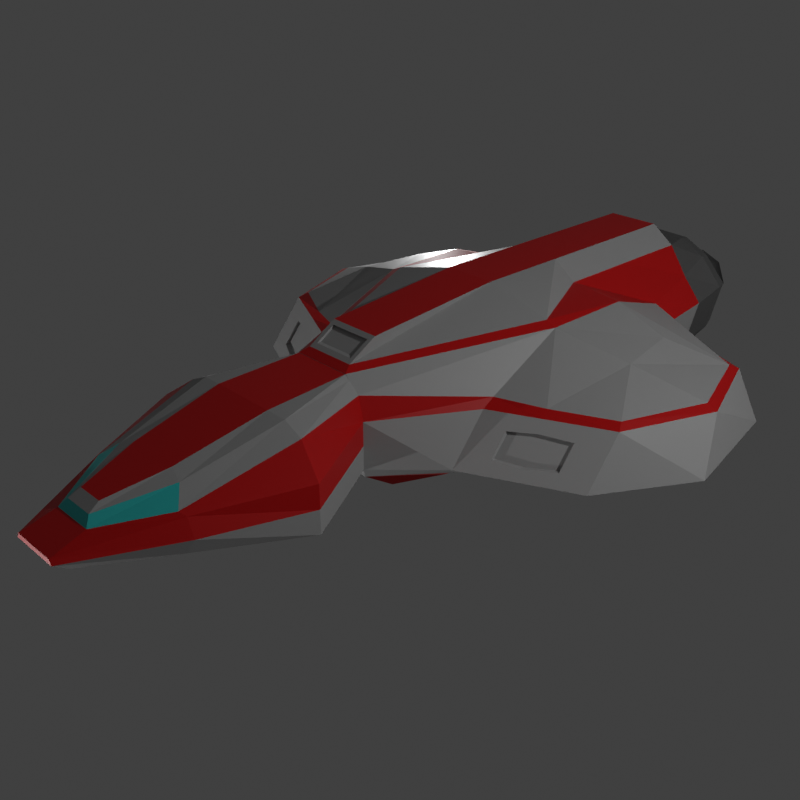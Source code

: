 # Source: scout_ship.blend  (saved by Blender 2.93.21; exported with 4.5.12 LTS)
import bpy
from mathutils import Matrix  # noqa: F401  (used for matrix-valued properties, if any)

bpy.ops.wm.read_factory_settings(use_empty=True)
scene = bpy.context.scene
scene.name = 'Scene'

# ---- collections
col_collection = bpy.data.collections.new('Collection'); scene.collection.children.link(col_collection)

# ---- images (referenced by path relative to the original .blend; pixels are not part of the script)
import os
ASSET_DIR = os.environ.get("B2B_ASSET_DIR", "")  # directory of the original .blend (textures are referenced by path, not embedded)
HERE = os.path.dirname(os.path.abspath(__file__))  # packed textures are extracted next to this script under _unpacked/

def load_image(name, relpath, width, height, colorspace="sRGB"):
    """Load a texture the original file referenced (path relative to the .blend, or extracted next to this script)."""
    p = next((c for c in (os.path.join(HERE, relpath), os.path.join(ASSET_DIR, relpath)) if relpath and os.path.exists(c)), "")
    if p:
        img = bpy.data.images.load(p, check_existing=True)
        img.name = name
    else:  # same state as the original file: an image datablock whose file is absent (Cycles renders it pink)
        img = bpy.data.images.new(name, width, height)
        img.source = "FILE"
        img.filepath = "//" + (relpath or name)
    img.colorspace_settings.name = colorspace
    return img
img_skin = load_image('skin', 'scout_ship.png', 1024, 1024, 'sRGB')
img_skin_001 = load_image('skin.001', 'osprey.png', 1024, 1024, 'sRGB')

# ---- materials (node trees are filled in below, after node groups)
mat_material_001 = bpy.data.materials.new('Material.001')
mat_material_002 = bpy.data.materials.new('Material.002')
mat_material_003 = bpy.data.materials.new('Material.003')
mat_material_004 = bpy.data.materials.new('Material.004')
mat_material_005 = bpy.data.materials.new('Material.005')
mat_material_006 = bpy.data.materials.new('Material.006')
mat_material_012 = bpy.data.materials.new('Material.012')
mat_material_011 = bpy.data.materials.new('Material.011')
mat_material_010 = bpy.data.materials.new('Material.010')
mat_material_008 = bpy.data.materials.new('Material.008')
mat_material_007 = bpy.data.materials.new('Material.007')
mat_material_009 = bpy.data.materials.new('Material.009')

# ---- material node trees
mat_material_001.use_nodes = True; mat_material_001.node_tree.nodes.clear()
_N = mat_material_001.node_tree.nodes; _L = mat_material_001.node_tree.links
n0 = _N.new('ShaderNodeBsdfPrincipled'); n0.name = 'Principled BSDF'; n0.location = (10, 300)
n0.distribution = 'GGX'
n0.subsurface_method = 'BURLEY'
n0.inputs[0].default_value = (0.4, 0.4, 0.4, 1.0)
n0.inputs[3].default_value = 1.45
n0.inputs[27].default_value = (0.0, 0.0, 0.0, 1.0)
n0.inputs[28].default_value = 1.0
n1 = _N.new('ShaderNodeOutputMaterial'); n1.name = 'Material Output'; n1.location = (300, 300)
n2 = _N.new('ShaderNodeUVMap'); n2.name = 'UV Map'; n2.location = (312, 86)
n3 = _N.new('ShaderNodeTexImage'); n3.name = 'Image Texture'; n3.location = (532, 255)
n3.image = img_skin
_L.new(n0.outputs[0], n1.inputs[0])
_L.new(n2.outputs[0], n3.inputs[0])
n1.is_active_output = True
mat_material_002.use_nodes = True; mat_material_002.node_tree.nodes.clear()
_N = mat_material_002.node_tree.nodes; _L = mat_material_002.node_tree.links
n0 = _N.new('ShaderNodeBsdfPrincipled'); n0.name = 'Principled BSDF'; n0.location = (10, 300)
n0.distribution = 'GGX'
n0.subsurface_method = 'BURLEY'
n0.inputs[0].default_value = (0.2, 0.2, 0.2, 1.0)
n0.inputs[3].default_value = 1.45
n0.inputs[27].default_value = (0.0, 0.0, 0.0, 1.0)
n0.inputs[28].default_value = 1.0
n1 = _N.new('ShaderNodeOutputMaterial'); n1.name = 'Material Output'; n1.location = (300, 300)
n2 = _N.new('ShaderNodeUVMap'); n2.name = 'UV Map'; n2.location = (312, 86)
n3 = _N.new('ShaderNodeTexImage'); n3.name = 'Image Texture'; n3.location = (532, 255)
n3.image = img_skin
_L.new(n0.outputs[0], n1.inputs[0])
_L.new(n2.outputs[0], n3.inputs[0])
n1.is_active_output = True
mat_material_003.use_nodes = True; mat_material_003.node_tree.nodes.clear()
_N = mat_material_003.node_tree.nodes; _L = mat_material_003.node_tree.links
n0 = _N.new('ShaderNodeBsdfPrincipled'); n0.name = 'Principled BSDF'; n0.location = (10, 300)
n0.distribution = 'GGX'
n0.subsurface_method = 'BURLEY'
n0.inputs[0].default_value = (0.03365, 0.5984, 0.5814, 1.0)
n0.inputs[3].default_value = 1.45
n0.inputs[27].default_value = (0.0, 0.0, 0.0, 1.0)
n0.inputs[28].default_value = 1.0
n1 = _N.new('ShaderNodeOutputMaterial'); n1.name = 'Material Output'; n1.location = (300, 300)
n2 = _N.new('ShaderNodeUVMap'); n2.name = 'UV Map'; n2.location = (312, 86)
n3 = _N.new('ShaderNodeTexImage'); n3.name = 'Image Texture'; n3.location = (532, 255)
n3.image = img_skin
_L.new(n0.outputs[0], n1.inputs[0])
_L.new(n2.outputs[0], n3.inputs[0])
n1.is_active_output = True
mat_material_004.use_nodes = True; mat_material_004.node_tree.nodes.clear()
_N = mat_material_004.node_tree.nodes; _L = mat_material_004.node_tree.links
n0 = _N.new('ShaderNodeBsdfPrincipled'); n0.name = 'Principled BSDF'; n0.location = (10, 300)
n0.distribution = 'GGX'
n0.subsurface_method = 'BURLEY'
n0.inputs[0].default_value = (0.6, 0.0, 0.0, 1.0)
n0.inputs[3].default_value = 1.45
n0.inputs[27].default_value = (0.0, 0.0, 0.0, 1.0)
n0.inputs[28].default_value = 1.0
n1 = _N.new('ShaderNodeOutputMaterial'); n1.name = 'Material Output'; n1.location = (300, 300)
n2 = _N.new('ShaderNodeUVMap'); n2.name = 'UV Map'; n2.location = (312, 86)
n3 = _N.new('ShaderNodeTexImage'); n3.name = 'Image Texture'; n3.location = (532, 255)
n3.image = img_skin
_L.new(n0.outputs[0], n1.inputs[0])
_L.new(n2.outputs[0], n3.inputs[0])
n1.is_active_output = True
mat_material_005.use_nodes = True; mat_material_005.node_tree.nodes.clear()
_N = mat_material_005.node_tree.nodes; _L = mat_material_005.node_tree.links
n0 = _N.new('ShaderNodeBsdfPrincipled'); n0.name = 'Principled BSDF'; n0.location = (10, 300)
n0.distribution = 'GGX'
n0.subsurface_method = 'BURLEY'
n0.inputs[0].default_value = (0.1, 0.1, 0.1, 1.0)
n0.inputs[3].default_value = 1.45
n0.inputs[27].default_value = (0.0, 0.0, 0.0, 1.0)
n0.inputs[28].default_value = 1.0
n1 = _N.new('ShaderNodeOutputMaterial'); n1.name = 'Material Output'; n1.location = (300, 300)
n2 = _N.new('ShaderNodeUVMap'); n2.name = 'UV Map'; n2.location = (312, 86)
n3 = _N.new('ShaderNodeTexImage'); n3.name = 'Image Texture'; n3.location = (532, 255)
n3.image = img_skin
_L.new(n0.outputs[0], n1.inputs[0])
_L.new(n2.outputs[0], n3.inputs[0])
n1.is_active_output = True
mat_material_006.use_nodes = True; mat_material_006.node_tree.nodes.clear()
_N = mat_material_006.node_tree.nodes; _L = mat_material_006.node_tree.links
n0 = _N.new('ShaderNodeBsdfPrincipled'); n0.name = 'Principled BSDF'; n0.location = (10, 300)
n0.distribution = 'GGX'
n0.subsurface_method = 'BURLEY'
n0.inputs[0].default_value = (0.03365, 0.08289, 0.5984, 1.0)
n0.inputs[3].default_value = 1.45
n0.inputs[27].default_value = (0.0331, 0.08228, 0.5972, 1.0)
n0.inputs[28].default_value = 1.0
n1 = _N.new('ShaderNodeOutputMaterial'); n1.name = 'Material Output'; n1.location = (300, 300)
n2 = _N.new('ShaderNodeUVMap'); n2.name = 'UV Map'; n2.location = (312, 86)
n3 = _N.new('ShaderNodeTexImage'); n3.name = 'Image Texture'; n3.location = (532, 255)
n3.image = img_skin
_L.new(n0.outputs[0], n1.inputs[0])
_L.new(n2.outputs[0], n3.inputs[0])
n1.is_active_output = True
mat_material_012.use_nodes = True; mat_material_012.node_tree.nodes.clear()
_N = mat_material_012.node_tree.nodes; _L = mat_material_012.node_tree.links
n0 = _N.new('ShaderNodeBsdfPrincipled'); n0.name = 'Principled BSDF'; n0.location = (10, 300)
n0.distribution = 'GGX'
n0.subsurface_method = 'BURLEY'
n0.inputs[0].default_value = (0.4, 0.4, 0.4, 1.0)
n0.inputs[3].default_value = 1.45
n0.inputs[27].default_value = (0.0, 0.0, 0.0, 1.0)
n0.inputs[28].default_value = 1.0
n1 = _N.new('ShaderNodeOutputMaterial'); n1.name = 'Material Output'; n1.location = (300, 300)
n2 = _N.new('ShaderNodeUVMap'); n2.name = 'UV Map'; n2.location = (312, 86)
n3 = _N.new('ShaderNodeTexImage'); n3.name = 'Image Texture'; n3.location = (532, 255)
n3.image = img_skin_001
_L.new(n0.outputs[0], n1.inputs[0])
_L.new(n2.outputs[0], n3.inputs[0])
n1.is_active_output = True
mat_material_011.use_nodes = True; mat_material_011.node_tree.nodes.clear()
_N = mat_material_011.node_tree.nodes; _L = mat_material_011.node_tree.links
n0 = _N.new('ShaderNodeBsdfPrincipled'); n0.name = 'Principled BSDF'; n0.location = (10, 300)
n0.distribution = 'GGX'
n0.subsurface_method = 'BURLEY'
n0.inputs[0].default_value = (0.2, 0.2, 0.2, 1.0)
n0.inputs[3].default_value = 1.45
n0.inputs[27].default_value = (0.0, 0.0, 0.0, 1.0)
n0.inputs[28].default_value = 1.0
n1 = _N.new('ShaderNodeOutputMaterial'); n1.name = 'Material Output'; n1.location = (300, 300)
n2 = _N.new('ShaderNodeUVMap'); n2.name = 'UV Map'; n2.location = (312, 86)
n3 = _N.new('ShaderNodeTexImage'); n3.name = 'Image Texture'; n3.location = (532, 255)
n3.image = img_skin_001
_L.new(n0.outputs[0], n1.inputs[0])
_L.new(n2.outputs[0], n3.inputs[0])
n1.is_active_output = True
mat_material_010.use_nodes = True; mat_material_010.node_tree.nodes.clear()
_N = mat_material_010.node_tree.nodes; _L = mat_material_010.node_tree.links
n0 = _N.new('ShaderNodeBsdfPrincipled'); n0.name = 'Principled BSDF'; n0.location = (10, 300)
n0.distribution = 'GGX'
n0.subsurface_method = 'BURLEY'
n0.inputs[0].default_value = (0.03365, 0.5984, 0.5814, 1.0)
n0.inputs[3].default_value = 1.45
n0.inputs[27].default_value = (0.0, 0.0, 0.0, 1.0)
n0.inputs[28].default_value = 1.0
n1 = _N.new('ShaderNodeOutputMaterial'); n1.name = 'Material Output'; n1.location = (300, 300)
n2 = _N.new('ShaderNodeUVMap'); n2.name = 'UV Map'; n2.location = (312, 86)
n3 = _N.new('ShaderNodeTexImage'); n3.name = 'Image Texture'; n3.location = (532, 255)
n3.image = img_skin_001
_L.new(n0.outputs[0], n1.inputs[0])
_L.new(n2.outputs[0], n3.inputs[0])
n1.is_active_output = True
mat_material_008.use_nodes = True; mat_material_008.node_tree.nodes.clear()
_N = mat_material_008.node_tree.nodes; _L = mat_material_008.node_tree.links
n0 = _N.new('ShaderNodeBsdfPrincipled'); n0.name = 'Principled BSDF'; n0.location = (10, 300)
n0.distribution = 'GGX'
n0.subsurface_method = 'BURLEY'
n0.inputs[0].default_value = (0.6, 0.0, 0.0, 1.0)
n0.inputs[3].default_value = 1.45
n0.inputs[27].default_value = (0.0, 0.0, 0.0, 1.0)
n0.inputs[28].default_value = 1.0
n1 = _N.new('ShaderNodeOutputMaterial'); n1.name = 'Material Output'; n1.location = (300, 300)
n2 = _N.new('ShaderNodeUVMap'); n2.name = 'UV Map'; n2.location = (312, 86)
n3 = _N.new('ShaderNodeTexImage'); n3.name = 'Image Texture'; n3.location = (532, 255)
n3.image = img_skin_001
_L.new(n0.outputs[0], n1.inputs[0])
_L.new(n2.outputs[0], n3.inputs[0])
n1.is_active_output = True
mat_material_007.use_nodes = True; mat_material_007.node_tree.nodes.clear()
_N = mat_material_007.node_tree.nodes; _L = mat_material_007.node_tree.links
n0 = _N.new('ShaderNodeBsdfPrincipled'); n0.name = 'Principled BSDF'; n0.location = (10, 300)
n0.distribution = 'GGX'
n0.subsurface_method = 'BURLEY'
n0.inputs[0].default_value = (0.1, 0.1, 0.1, 1.0)
n0.inputs[3].default_value = 1.45
n0.inputs[27].default_value = (0.0, 0.0, 0.0, 1.0)
n0.inputs[28].default_value = 1.0
n1 = _N.new('ShaderNodeOutputMaterial'); n1.name = 'Material Output'; n1.location = (300, 300)
n2 = _N.new('ShaderNodeUVMap'); n2.name = 'UV Map'; n2.location = (312, 86)
n3 = _N.new('ShaderNodeTexImage'); n3.name = 'Image Texture'; n3.location = (532, 255)
n3.image = img_skin
_L.new(n0.outputs[0], n1.inputs[0])
_L.new(n2.outputs[0], n3.inputs[0])
n1.is_active_output = True
mat_material_009.use_nodes = True; mat_material_009.node_tree.nodes.clear()
_N = mat_material_009.node_tree.nodes; _L = mat_material_009.node_tree.links
n0 = _N.new('ShaderNodeBsdfPrincipled'); n0.name = 'Principled BSDF'; n0.location = (10, 300)
n0.distribution = 'GGX'
n0.subsurface_method = 'BURLEY'
n0.inputs[0].default_value = (1.0, 0.226, 0.0, 1.0)
n0.inputs[3].default_value = 1.45
n0.inputs[27].default_value = (1.0, 0.227, 0.0, 1.0)
n0.inputs[28].default_value = 1.0
n1 = _N.new('ShaderNodeOutputMaterial'); n1.name = 'Material Output'; n1.location = (300, 300)
n2 = _N.new('ShaderNodeTexImage'); n2.name = 'Image Texture'; n2.location = (529, 120)
n2.image = img_skin
n3 = _N.new('ShaderNodeUVMap'); n3.name = 'UV Map'; n3.location = (317, -43)
n3.from_instancer = True
_L.new(n0.outputs[0], n1.inputs[0])
_L.new(n3.outputs[0], n2.inputs[0])
n1.is_active_output = True

# ---- world
world_world = bpy.data.worlds.new('World'); scene.world = world_world
world_world.use_nodes = True; world_world.node_tree.nodes.clear()
_N = world_world.node_tree.nodes; _L = world_world.node_tree.links
n0 = _N.new('ShaderNodeOutputWorld'); n0.name = 'World Output'; n0.location = (300, 300)
n1 = _N.new('ShaderNodeBackground'); n1.name = 'Background'; n1.location = (10, 300)
n1.inputs[0].default_value = (0.05088, 0.05088, 0.05088, 1.0)
_L.new(n1.outputs[0], n0.inputs[0])
n0.is_active_output = True
world_world.color = (0.05088, 0.05088, 0.05088)
world_world.use_sun_shadow = False
world_world.sun_shadow_jitter_overblur = 0.0

# ---- cameras
cam_camera = bpy.data.cameras.new('Camera')
cam_camera.clip_end = 100.0
cam_camera.ortho_scale = 7.314

# ---- lights
light_light = bpy.data.lights.new('Light', 'POINT')
light_light.transmission_factor = 0.0
light_light.energy = 1000.0
light_light.shadow_soft_size = 0.1
light_light.shadow_maximum_resolution = 0.006
light_light.use_absolute_resolution = True
light_light_001 = bpy.data.lights.new('Light.001', 'POINT')
light_light_001.transmission_factor = 0.0
light_light_001.energy = 1000.0
light_light_001.shadow_soft_size = 0.1
light_light_001.shadow_maximum_resolution = 0.006
light_light_001.use_absolute_resolution = True
light_light_002 = bpy.data.lights.new('Light.002', 'POINT')
light_light_002.transmission_factor = 0.0
light_light_002.energy = 1000.0
light_light_002.shadow_soft_size = 0.1
light_light_002.shadow_maximum_resolution = 0.006
light_light_002.use_absolute_resolution = True

# ---- meshes
me_cylinder = bpy.data.meshes.new('Cylinder')
me_cylinder.from_pydata([(0.0, -0.9941, -0.25), (0.0, -3.987, -0.003105), (0.0, -3.818, -0.18), (0.0, -3.565, 0.19), (0.446, -0.5126, -0.6634), (0.6607, -5.96e-08, -0.6634), (0.0, -3.633, 0.1058), (0.0, -3.719, -0.205), (0.0, -0.9937, 0.5), (0.0, -1.094, -0.3), (0.4513, -0.9941, 0.4369), (0.5169, -0.9941, 0.5003), (0.575, -0.9959, 0.25), (0.575, -0.9959, -0.25), (0.5175, -1.094, -0.3), (0.5175, -0.9937, 0.5), (1.035, -1.99, -0.3), (0.8056, -1.89, 0.5), (0.2166, -3.719, -0.205), (0.2318, -3.633, 0.1058), (0.391, -0.9937, 0.6093), (0.575, -0.9941, 0.25), (0.575, -0.9941, -0.25), (1.15, -1.99, 0.25), (1.15, -1.99, -0.25), (0.2576, -3.987, -0.003105), (0.2407, -3.818, -0.18), (2.243, 2.445, -0.3), (2.243, 2.445, 0.3), (2.53, 1.376, -0.3186), (2.565, 1.549, 0.3), (2.219, 0.5839, -0.3848), (2.243, 0.6527, 0.3), (1.207, 0.06466, -0.425), (1.148, 0.1372, 0.3325), (2.3, 2.545, 0.25), (2.573, 2.545, -0.25), (2.68, 1.549, 0.25), (2.875, 1.144, -0.25), (2.3, 0.5531, 0.25), (2.3, 0.148, -0.25), (1.15, 7.076e-05, 0.25), (1.15, -0.405, -0.25), (5.96e-08, -7.451e-08, -0.6634), (-2.98e-08, -0.7978, -0.4953), (-2.98e-08, -0.5126, -0.6634), (0.0, -0.9941, 0.6533), (0.0, -0.8972, 0.703), (-1.192e-07, -0.9959, -0.25), (0.0, -1.902, 0.611), (0.0, -2.847, 0.3947), (0.0, -0.9937, 0.6), (0.0, -3.452, 0.2562), (0.0, -3.565, 0.19), (0.0, -3.986, -0.055), (0.0, -0.9941, 0.0), (0.0, -2.938, -0.2525), (0.0, -0.9937, 0.6502), (0.0, -0.9941, 0.25), (0.8433, 4.032, 0.7124), (1.746, 1.974, 0.5837), (1.881, 1.248, 0.566), (1.672, 0.2513, 0.25), (1.672, -0.1538, -0.25), (1.646, 0.3227, 0.3236), (1.678, 0.3158, -0.425), (0.5599, 2.903, 0.8373), (1.034, 2.876, 0.4953), (0.8476, 4.032, -0.3018), (1.001, 4.032, -0.1128), (1.115, 4.032, 0.4145), (0.5406, 4.032, -0.3306), (0.0, 4.032, -0.3275), (0.6603, 3.898, -0.2371), (0.6876, 3.898, 0.3356), (0.8063, 3.898, -0.08602), (0.6568, 3.898, 0.5737), (0.0, 4.032, 0.8767), (0.5367, 4.032, 0.8635), (0.5599, 3.8, 0.8373), (0.0, 3.8, 0.8373), (0.5897, -2.938, -0.2525), (0.6312, -3.024, 0.1925), (0.6552, -2.988, -0.215), (0.7013, -2.988, 0.16), (0.575, -0.9941, 0.0), (1.15, -1.99, 0.0), (0.2851, -3.986, -0.055), (0.7763, -2.988, -0.0275), (0.147, -3.452, 0.2562), (0.3637, -1.902, 0.611), (0.3369, -0.9937, 0.6502), (0.5888, -1.89, 0.6), (0.1694, -3.565, 0.19), (0.4613, -2.886, 0.336), (0.1694, -3.565, 0.19), (0.4613, -2.886, 0.336), (0.2962, -2.847, 0.3947), (0.2861, -0.8972, 0.703), (1.035, 0.9984, 0.8373), (1.15, 0.9984, 0.7873), (0.3389, -0.9923, 0.6533), (0.7341, -5.96e-08, -0.6134), (0.3671, -0.7978, -0.4953), (0.5599, 2.007, 0.8373), (1.15, 2.007, 0.7873), (1.069, 2.885, -0.3), (1.126, 2.984, 0.25), (1.126, 2.984, -0.25), (0.8126, 3.642, -0.2675), (1.114, 3.627, 0.3236), (0.9965, 3.627, -0.1764), (0.8606, 3.67, 0.5745), (0.0, 2.584, -0.4073), (0.5599, 1.778, -0.6851), (0.0, 1.778, -0.6851), (0.5599, 0.285, -0.7163), (0.0, 0.285, -0.7163), (0.6466, 2.369, -0.4806), (0.7804, 0.2219, -0.5746), (0.5599, 3.54, -0.3286), (0.0, 3.54, -0.3286), (0.0, 0.9984, 1.03), (0.0, -0.5849, 0.8956), (0.2943, 0.9984, 1.03), (0.0, 3.8, 1.03), (0.0, 2.903, 1.03), (0.2943, 2.007, 1.03), (0.2943, 2.903, 1.03), (0.2943, 3.8, 1.03), (0.0, 2.007, 1.03), (0.2943, -0.5849, 0.8956), (0.7766, 4.217, 0.6784), (0.7807, 4.217, -0.2804), (0.9323, 4.217, -0.1017), (1.046, 4.217, 0.3968), (0.4905, 4.217, -0.3076), (0.0, 4.217, -0.3047), (2.0, 0.1063, -0.1248), (1.418, -0.173, -0.1248), (1.418, 0.02008, 0.1113), (2.0, 0.2993, 0.1113), (0.0, 4.217, 0.8337), (0.4868, 4.217, 0.8213), (0.4148, 3.898, -0.2601), (0.0, 3.898, -0.2577), (0.0, 3.898, -0.05476), (0.3455, 3.898, -0.05476), (0.3455, 3.898, 0.4084), (0.0, 3.898, 0.4084), (0.0, 3.898, 0.7051), (0.4117, 3.898, 0.6945), (1.686, 0.1651, 0.1321), (1.686, -0.06171, -0.1456), (2.0, 0.1542, -0.1248), (1.418, -0.125, -0.1248), (1.418, 0.06804, 0.1113), (2.0, 0.3473, 0.1113), (1.686, 0.2131, 0.1321), (1.686, -0.01375, -0.1456), (0.0, -0.8451, 0.7351), (0.2398, -0.8451, 0.7351), (0.0, -0.6369, 0.8635), (0.2439, -0.6369, 0.8635), (0.0, -0.7979, 0.7351), (0.2398, -0.7979, 0.7351), (0.0, -0.5898, 0.8635), (0.2439, -0.5898, 0.8635), (0.5021, -0.9959, 0.2183), (0.5021, -0.9959, -0.2183), (0.2959, -0.9923, 0.5704), (0.0, -0.9959, -0.2183), (0.0, -0.9941, 0.5704), (0.6672, 4.289, 0.4114), (0.7392, 4.289, 0.2376), (0.6672, 4.289, 0.06381), (0.4934, 4.289, -0.00818), (0.4934, 3.502, -0.2114), (0.4934, 4.606, -0.1007), (0.8109, 3.502, -0.07986), (0.7327, 4.606, -0.001636), (0.9424, 3.502, 0.2376), (0.8318, 4.606, 0.2376), (0.8109, 3.502, 0.5551), (0.7327, 4.606, 0.4769), (0.4934, 3.502, 0.6866), (0.4934, 4.606, 0.576), (0.1759, 3.502, 0.5551), (0.2541, 4.606, 0.4769), (0.04442, 3.502, 0.2376), (0.155, 4.606, 0.2376), (0.1759, 3.502, -0.07986), (0.2541, 4.606, -0.001636), (0.1759, 4.141, -0.07986), (0.04442, 4.141, 0.2376), (0.1759, 4.141, 0.5551), (0.4934, 4.141, 0.6866), (0.8109, 4.141, 0.5551), (0.9424, 4.141, 0.2376), (0.8109, 4.141, -0.07986), (0.4934, 4.141, -0.2114), (0.3196, 4.289, 0.06381), (0.2476, 4.289, 0.2376), (0.3196, 4.289, 0.4114), (0.4934, 4.289, 0.4834)], [], [(97, 90, 49, 50), (11, 34, 100, 101), (42, 13, 103, 102), (20, 51, 57, 91), (42, 41, 12, 13), (89, 97, 50, 52), (58, 8, 15, 21), (21, 15, 17, 23), (84, 82, 19, 25), (82, 17, 92, 94), (56, 81, 18, 7), (81, 83, 26, 18), (88, 84, 25, 87), (14, 22, 24, 16), (85, 21, 23, 86), (9, 0, 22, 14), (55, 58, 21, 85), (35, 28, 30, 37), (37, 30, 32, 39), (62, 64, 34, 41), (12, 41, 34, 11), (65, 63, 42, 33), (62, 41, 140, 152), (29, 38, 40, 31), (38, 37, 39, 40), (27, 36, 38, 29), (36, 35, 37, 38), (11, 101, 170, 10), (101, 98, 47, 46), (64, 61, 100, 34), (4, 103, 44, 45), (13, 48, 44, 103), (5, 4, 45, 43), (104, 66, 128, 127), (87, 25, 1, 54), (12, 11, 10, 168), (18, 26, 2, 7), (25, 19, 6, 1), (31, 40, 63, 65), (28, 60, 61, 30), (71, 72, 137, 136), (109, 111, 108, 106), (39, 32, 64, 62), (77, 78, 143, 142), (42, 63, 153, 139), (110, 112, 67, 107), (67, 66, 104, 105), (70, 69, 134, 135), (69, 68, 133, 134), (99, 104, 127, 124), (107, 67, 28, 35), (80, 79, 78, 77), (98, 131, 163, 161), (59, 70, 135, 132), (32, 30, 61, 64), (78, 59, 132, 143), (107, 108, 111, 110), (110, 111, 69, 70), (19, 82, 94, 93), (86, 23, 84, 88), (16, 24, 83, 81), (9, 14, 16, 81, 56), (23, 17, 82, 84), (24, 86, 88, 83), (0, 55, 85, 22), (22, 85, 86, 24), (83, 88, 87, 26), (17, 15, 20, 92), (6, 19, 93, 53), (53, 93, 95, 3), (93, 94, 96, 95), (94, 92, 96), (57, 49, 90, 91), (92, 20, 91, 90), (95, 96, 97, 89), (3, 95, 89, 52), (96, 92, 90, 97), (26, 87, 54, 2), (15, 8, 51, 20), (100, 99, 98, 101), (5, 102, 103, 4), (99, 100, 105, 104), (79, 80, 125, 129), (60, 105, 100, 61), (35, 36, 108, 107), (36, 27, 106, 108), (70, 59, 112, 110), (68, 69, 111, 109), (79, 112, 59, 78), (66, 67, 112, 79), (105, 60, 28, 67), (121, 120, 118, 113), (113, 118, 114, 115), (115, 114, 116, 117), (43, 117, 116, 5), (33, 106, 27, 65), (27, 29, 31, 65), (118, 106, 33, 119), (114, 118, 119, 116), (102, 5, 116, 119), (33, 42, 102, 119), (72, 71, 120, 121), (71, 68, 109, 120), (106, 118, 120, 109), (131, 124, 122, 123), (126, 128, 129, 125), (130, 127, 128, 126), (122, 124, 127, 130), (98, 99, 124, 131), (66, 79, 129, 128), (135, 134, 75, 74), (142, 143, 151, 150), (132, 135, 74, 76), (136, 137, 145, 144), (134, 133, 73, 75), (143, 132, 76, 151), (68, 71, 136, 133), (74, 148, 151, 76), (75, 147, 148, 74), (146, 147, 144, 145), (73, 144, 147, 75), (150, 151, 148, 149), (149, 148, 147, 146), (133, 136, 144, 73), (139, 153, 159, 155), (141, 152, 158, 157), (41, 42, 139, 140), (39, 62, 152, 141), (40, 39, 141, 138), (63, 40, 138, 153), (159, 158, 156, 155), (154, 157, 158, 159), (153, 138, 154, 159), (140, 139, 155, 156), (138, 141, 157, 154), (152, 140, 156, 158), (160, 161, 165, 164), (47, 98, 161, 160), (131, 123, 162, 163), (164, 165, 167, 166), (163, 162, 166, 167), (161, 163, 167, 165), (101, 46, 172, 170), (48, 13, 169, 171), (13, 12, 168, 169), (187, 195, 194, 189), (189, 194, 193, 191), (191, 193, 200, 177), (192, 190, 202, 201), (184, 182, 174, 173), (180, 178, 176, 175), (190, 188, 203, 202), (182, 180, 175, 174), (188, 186, 204, 203), (178, 192, 201, 176), (175, 176, 201, 202, 203, 204, 173, 174), (185, 196, 195, 187), (200, 178, 180, 199), (199, 180, 182, 198), (183, 197, 196, 185), (198, 182, 184, 197), (181, 198, 197, 183), (197, 184, 186, 196), (179, 199, 198, 181), (196, 186, 188, 195), (177, 200, 199, 179), (195, 188, 190, 194), (186, 184, 173, 204), (194, 190, 192, 193), (193, 192, 178, 200)])
me_cylinder.polygons.foreach_set('use_smooth', [0, 0, 0, 0, 0, 0, 0, 0, 0, 0, 0, 0, 0, 0, 0, 0, 0, 0, 0, 0, 0, 0, 0, 0, 0, 0, 0, 0, 0, 0, 0, 0, 0, 0, 0, 0, 0, 0, 0, 0, 0, 0, 0, 0, 0, 0, 0, 0, 0, 0, 0, 0, 0, 0, 0, 0, 0, 0, 0, 0, 0, 0, 0, 0, 0, 0, 0, 0, 0, 0, 0, 0, 0, 0, 0, 0, 0, 0, 0, 0, 0, 0, 0, 0, 0, 0, 0, 0, 0, 0, 0, 0, 0, 0, 0, 0, 0, 0, 0, 0, 0, 0, 0, 0, 0, 0, 0, 0, 0, 0, 0, 0, 0, 0, 0, 0, 0, 0, 0, 0, 0, 0, 0, 0, 0, 0, 0, 0, 0, 0, 0, 0, 0, 0, 0, 0, 0, 0, 0, 0, 0, 0, 0, 0, 0, 0, 0, 0, 0, 0, 0, 0, 0, 0, 0, 0, 0, 1, 1, 0, 1, 0, 1, 0, 1, 0, 1, 0, 1, 1])
me_cylinder.polygons.foreach_set('material_index', [3, 0, 0, 0, 0, 3, 0, 3, 3, 0, 0, 0, 3, 0, 3, 0, 0, 3, 3, 3, 3, 0, 0, 0, 0, 0, 0, 0, 3, 0, 3, 0, 3, 0, 3, 3, 0, 3, 0, 0, 4, 0, 3, 4, 0, 3, 3, 4, 4, 0, 3, 4, 0, 4, 0, 4, 0, 4, 2, 3, 0, 0, 3, 0, 0, 0, 0, 0, 2, 0, 0, 0, 3, 0, 0, 0, 0, 0, 0, 3, 3, 3, 0, 0, 0, 0, 4, 4, 4, 3, 0, 0, 3, 3, 3, 0, 0, 0, 3, 3, 0, 4, 4, 0, 3, 3, 3, 3, 0, 0, 4, 4, 4, 4, 4, 4, 4, 5, 5, 5, 5, 5, 5, 4, 0, 0, 0, 0, 0, 0, 0, 0, 0, 0, 0, 0, 0, 0, 0, 0, 0, 0, 0, 0, 0, 1, 1, 1, 10, 10, 10, 10, 10, 10, 10, 12, 1, 10, 10, 1, 10, 1, 10, 1, 10, 1, 10, 10, 10, 10])
_uv = me_cylinder.uv_layers.new(name='UVMap')
_uv.uv.foreach_set('vector', [0.2335, 0.6289, 0.2395, 0.7421, 0.197, 0.7421, 0.1988, 0.6289, 0.5196, 0.464, 0.4686, 0.3204, 0.4941, 0.2172, 0.5426, 0.4666, 0.2256, 0.06715, 0.2999, 0.005248, 0.3248, 0.03019, 0.2737, 0.1185, 0.8851, 0.7573, 0.9312, 0.7562, 0.9312, 0.7621, 0.8915, 0.7621, 0.864, 0.5858, 0.9223, 0.5375, 0.9223, 0.6444, 0.8634, 0.6454, 0.2172, 0.5563, 0.2335, 0.6289, 0.1988, 0.6289, 0.2, 0.5563, 0.9312, 0.7149, 0.9312, 0.7444, 0.8701, 0.7444, 0.8634, 0.7149, 0.8234, 0.7604, 0.7941, 0.7621, 0.791, 0.6527, 0.8192, 0.6347, 0.2511, 0.6856, 0.2576, 0.6926, 0.2711, 0.7776, 0.2503, 0.8152, 0.1179, 0.7943, 0.1177, 0.6567, 0.1444, 0.6589, 0.1417, 0.7795, 0.4706, 0.5998, 0.4014, 0.5993, 0.4448, 0.5078, 0.4703, 0.508, 0.4014, 0.5993, 0.3933, 0.5936, 0.4417, 0.4962, 0.4448, 0.5078, 0.8506, 0.5235, 0.8287, 0.5252, 0.8468, 0.4154, 0.8529, 0.4149, 0.4099, 0.8165, 0.4025, 0.8284, 0.3353, 0.7106, 0.3494, 0.7104, 0.8529, 0.7597, 0.8234, 0.7604, 0.8192, 0.6347, 0.8487, 0.634, 0.4706, 0.8169, 0.47, 0.8289, 0.4025, 0.8284, 0.4099, 0.8165, 0.9312, 0.6854, 0.9312, 0.7149, 0.8634, 0.7149, 0.8634, 0.6854, 0.1052, 0.5563, 0.1072, 0.5696, 0.02825, 0.6483, 0.01526, 0.6426, 0.01526, 0.6426, 0.02825, 0.6483, 0.01719, 0.76, 0.005248, 0.7678, 0.05617, 0.8321, 0.06386, 0.8256, 0.1072, 0.8708, 0.09855, 0.8855, 0.4207, 0.9618, 0.4268, 0.8551, 0.4372, 0.8394, 0.4501, 0.9618, 0.1573, 0.1442, 0.1615, 0.0899, 0.2256, 0.06715, 0.2153, 0.1208, 0.5401, 0.842, 0.5401, 0.9036, 0.5237, 0.872, 0.5262, 0.8404, 0.04347, 0.2579, 0.005248, 0.2266, 0.0846, 0.1172, 0.09032, 0.1688, 0.5394, 0.584, 0.4811, 0.6348, 0.4818, 0.5247, 0.5407, 0.4771, 0.06361, 0.3871, 0.02324, 0.3947, 0.005248, 0.2266, 0.04347, 0.2579, 0.5407, 0.7526, 0.4824, 0.7574, 0.4811, 0.6348, 0.5394, 0.584, 0.8747, 0.4785, 0.8634, 0.4532, 0.8742, 0.4511, 0.8841, 0.4732, 0.7391, 0.5694, 0.7473, 0.5587, 0.7805, 0.5629, 0.7785, 0.5746, 0.4151, 0.2878, 0.4118, 0.1736, 0.4941, 0.2172, 0.4686, 0.3204, 0.8312, 0.03798, 0.8383, 0.005248, 0.8814, 0.005352, 0.8835, 0.0381, 0.3353, 0.9948, 0.3353, 0.9269, 0.3643, 0.9269, 0.3643, 0.9702, 0.8061, 0.09832, 0.8312, 0.03798, 0.8835, 0.0381, 0.8836, 0.09851, 0.616, 0.2155, 0.6226, 0.1104, 0.6566, 0.1108, 0.65, 0.2159, 0.8634, 0.489, 0.8695, 0.4922, 0.8695, 0.5226, 0.8634, 0.5226, 0.3157, 0.7476, 0.3157, 0.778, 0.3065, 0.7724, 0.3065, 0.7459, 0.4448, 0.5078, 0.4417, 0.4962, 0.47, 0.4964, 0.4703, 0.508, 0.2503, 0.8152, 0.2711, 0.7776, 0.296, 0.7884, 0.2779, 0.8272, 0.09032, 0.1688, 0.0846, 0.1172, 0.1615, 0.0899, 0.1573, 0.1442, 0.3914, 0.02928, 0.4431, 0.09268, 0.4118, 0.1736, 0.3353, 0.1256, 0.7316, 0.7729, 0.7317, 0.7095, 0.7537, 0.7097, 0.7536, 0.7672, 0.2152, 0.5458, 0.1928, 0.542, 0.1865, 0.4647, 0.1951, 0.4536, 0.005248, 0.7678, 0.01719, 0.76, 0.06386, 0.8256, 0.05617, 0.8321, 0.6298, 0.758, 0.6183, 0.8199, 0.5982, 0.8111, 0.6087, 0.7549, 0.4811, 0.9035, 0.4811, 0.8419, 0.4934, 0.8404, 0.4959, 0.8719, 0.9427, 0.01709, 0.9706, 0.005248, 0.9706, 0.1013, 0.941, 0.09293, 0.7077, 0.1092, 0.7685, 0.1099, 0.7565, 0.2145, 0.6872, 0.2063, 0.8382, 0.8578, 0.8401, 0.7953, 0.863, 0.7965, 0.8611, 0.8556, 0.8401, 0.7953, 0.8427, 0.7726, 0.8655, 0.7751, 0.863, 0.7965, 0.5531, 0.3296, 0.616, 0.2155, 0.65, 0.2159, 0.6426, 0.3341, 0.9297, 0.7876, 0.9567, 0.7726, 0.9567, 0.9181, 0.9518, 0.9255, 0.6569, 0.7633, 0.6448, 0.8278, 0.6183, 0.8199, 0.6298, 0.758, 0.6245, 0.5596, 0.6288, 0.5211, 0.6338, 0.5279, 0.6308, 0.5536, 0.8427, 0.8923, 0.8382, 0.8578, 0.8611, 0.8556, 0.8655, 0.8882, 0.3532, 0.2364, 0.3353, 0.1256, 0.4118, 0.1736, 0.4151, 0.2878, 0.6183, 0.8199, 0.6129, 0.8577, 0.5931, 0.8468, 0.5982, 0.8111, 0.1182, 0.8837, 0.1768, 0.8772, 0.1768, 0.955, 0.1177, 0.9596, 0.791, 0.8469, 0.793, 0.7877, 0.8401, 0.7953, 0.8382, 0.8578, 0.9689, 0.2849, 0.9689, 0.3709, 0.941, 0.3741, 0.957, 0.2878, 0.8487, 0.634, 0.8192, 0.6347, 0.8287, 0.5252, 0.8506, 0.5235, 0.3494, 0.7104, 0.3353, 0.7106, 0.3933, 0.5936, 0.4014, 0.5993, 0.4706, 0.8169, 0.4099, 0.8165, 0.3494, 0.7104, 0.4014, 0.5993, 0.4706, 0.5998, 0.25, 0.5563, 0.296, 0.5605, 0.2576, 0.6926, 0.2511, 0.6856, 0.5531, 0.6984, 0.5826, 0.6987, 0.5771, 0.8091, 0.5547, 0.8069, 0.9312, 0.6559, 0.9312, 0.6854, 0.8634, 0.6854, 0.8634, 0.6559, 0.5531, 0.5726, 0.5826, 0.5729, 0.5826, 0.6987, 0.5531, 0.6984, 0.5547, 0.8069, 0.5771, 0.8091, 0.5712, 0.9176, 0.5566, 0.8971, 0.1177, 0.6567, 0.1631, 0.5563, 0.1795, 0.5572, 0.1444, 0.6589, 0.3065, 0.8158, 0.3065, 0.7885, 0.3164, 0.7958, 0.3164, 0.8158, 0.3242, 0.6569, 0.3242, 0.6569, 0.3242, 0.6569, 0.3242, 0.6569, 0.3242, 0.6569, 0.3242, 0.6569, 0.3242, 0.6569, 0.3242, 0.6569, 0.3242, 0.6569, 0.3242, 0.6569, 0.3242, 0.6569, 0.1976, 0.8493, 0.197, 0.7421, 0.2395, 0.7421, 0.2371, 0.8493, 0.1444, 0.6589, 0.1795, 0.5572, 0.1865, 0.5576, 0.1706, 0.6636, 0.1642, 0.8642, 0.1417, 0.7795, 0.1624, 0.7767, 0.1694, 0.8508, 0.1839, 0.8667, 0.1642, 0.8642, 0.1694, 0.8508, 0.1865, 0.8529, 0.1417, 0.7795, 0.1444, 0.6589, 0.1706, 0.6636, 0.1624, 0.7767, 0.4417, 0.4962, 0.4351, 0.4771, 0.4685, 0.4773, 0.47, 0.4964, 0.8701, 0.7444, 0.9312, 0.7444, 0.9312, 0.7562, 0.8851, 0.7573, 0.6737, 0.324, 0.6878, 0.3252, 0.7473, 0.5587, 0.7391, 0.5694, 0.3153, 0.5563, 0.3212, 0.5583, 0.3212, 0.6464, 0.3065, 0.6119, 0.6878, 0.3252, 0.6737, 0.324, 0.6872, 0.2063, 0.7565, 0.2145, 0.9899, 0.7726, 0.9899, 0.8387, 0.9672, 0.8387, 0.9672, 0.804, 0.4431, 0.09268, 0.5156, 0.1007, 0.4941, 0.2172, 0.4118, 0.1736, 0.5931, 0.6047, 0.6522, 0.5726, 0.6522, 0.7444, 0.5932, 0.7443, 0.02324, 0.3947, 0.06361, 0.3871, 0.1951, 0.4536, 0.1865, 0.4647, 0.6094, 0.8937, 0.6129, 0.8577, 0.6555, 0.8693, 0.6569, 0.9034, 0.7317, 0.8093, 0.7326, 0.8296, 0.6847, 0.8284, 0.686, 0.8057, 0.6448, 0.8278, 0.6555, 0.8693, 0.6129, 0.8577, 0.6183, 0.8199, 0.7685, 0.1099, 0.7077, 0.1092, 0.7397, 0.01838, 0.7805, 0.005248, 0.5156, 0.1007, 0.4431, 0.09268, 0.3914, 0.02928, 0.5426, 0.005248, 0.312, 0.544, 0.2467, 0.5368, 0.253, 0.3979, 0.3248, 0.4316, 0.8812, 0.4044, 0.8061, 0.3785, 0.8186, 0.3078, 0.8843, 0.308, 0.8843, 0.308, 0.8186, 0.3078, 0.8186, 0.1317, 0.8843, 0.1318, 0.8836, 0.09851, 0.8843, 0.1318, 0.8186, 0.1317, 0.8061, 0.09832, 0.2153, 0.1208, 0.1951, 0.4536, 0.06361, 0.3871, 0.1573, 0.1442, 0.06361, 0.3871, 0.04347, 0.2579, 0.09032, 0.1688, 0.1573, 0.1442, 0.253, 0.3979, 0.1951, 0.4536, 0.2153, 0.1208, 0.265, 0.1441, 0.8186, 0.3078, 0.8061, 0.3785, 0.791, 0.1249, 0.8186, 0.1317, 0.7969, 0.09856, 0.8061, 0.09832, 0.8186, 0.1317, 0.791, 0.1249, 0.2153, 0.1208, 0.2256, 0.06715, 0.2737, 0.1185, 0.265, 0.1441, 0.7317, 0.7095, 0.7316, 0.7729, 0.6737, 0.7754, 0.6738, 0.7097, 0.7316, 0.7729, 0.7317, 0.8093, 0.686, 0.8057, 0.6737, 0.7754, 0.1951, 0.4536, 0.253, 0.3979, 0.2467, 0.5368, 0.2152, 0.5458, 0.9305, 0.005512, 0.9293, 0.193, 0.8948, 0.1927, 0.8961, 0.005248, 0.8957, 0.4165, 0.9301, 0.4167, 0.9305, 0.5221, 0.8961, 0.5218, 0.8953, 0.3112, 0.9297, 0.3114, 0.9301, 0.4167, 0.8957, 0.4165, 0.8948, 0.1927, 0.9293, 0.193, 0.9297, 0.3114, 0.8953, 0.3112, 0.6245, 0.5596, 0.5531, 0.3296, 0.6426, 0.3341, 0.6288, 0.5211, 0.6226, 0.1104, 0.6292, 0.005248, 0.6632, 0.005668, 0.6566, 0.1108, 0.876, 0.8527, 0.8777, 0.7938, 0.917, 0.7956, 0.9187, 0.8453, 0.1974, 0.949, 0.197, 0.8921, 0.2354, 0.9019, 0.2357, 0.9501, 0.88, 0.8858, 0.876, 0.8527, 0.9187, 0.8453, 0.9192, 0.8734, 0.9698, 0.5711, 0.97, 0.6285, 0.933, 0.6298, 0.9328, 0.5812, 0.8777, 0.7938, 0.88, 0.7726, 0.9192, 0.7777, 0.917, 0.7956, 0.197, 0.8921, 0.1974, 0.8598, 0.2357, 0.8746, 0.2354, 0.9019, 0.7317, 0.8093, 0.7316, 0.7729, 0.7536, 0.7672, 0.7537, 0.8016, 0.6877, 0.6554, 0.728, 0.664, 0.7202, 0.6977, 0.6913, 0.6835, 0.6737, 0.6057, 0.728, 0.6094, 0.728, 0.664, 0.6877, 0.6554, 0.7688, 0.6094, 0.728, 0.6094, 0.7199, 0.5851, 0.7688, 0.5854, 0.6909, 0.5878, 0.7199, 0.5851, 0.728, 0.6094, 0.6737, 0.6057, 0.7688, 0.699, 0.7202, 0.6977, 0.728, 0.664, 0.7688, 0.664, 0.7688, 0.664, 0.728, 0.664, 0.728, 0.6094, 0.7688, 0.6094, 0.97, 0.5375, 0.9698, 0.5711, 0.9328, 0.5812, 0.933, 0.5528, 0.3086, 0.7355, 0.3065, 0.7012, 0.3115, 0.6988, 0.3137, 0.733, 0.7711, 0.7119, 0.7693, 0.7517, 0.7642, 0.7493, 0.766, 0.7095, 0.5401, 0.9036, 0.4811, 0.9035, 0.4959, 0.8719, 0.5237, 0.872, 0.5401, 0.768, 0.5401, 0.842, 0.5262, 0.8404, 0.5237, 0.8033, 0.4811, 0.7679, 0.5401, 0.768, 0.5237, 0.8033, 0.4959, 0.8033, 0.4811, 0.8419, 0.4811, 0.7679, 0.4959, 0.8033, 0.4934, 0.8404, 0.07346, 0.9331, 0.1062, 0.9331, 0.1038, 0.9647, 0.07595, 0.9647, 0.07589, 0.896, 0.1037, 0.896, 0.1062, 0.9331, 0.07346, 0.9331, 0.3065, 0.7012, 0.3086, 0.6594, 0.3137, 0.6569, 0.3115, 0.6988, 0.4606, 0.8753, 0.4606, 0.8394, 0.465, 0.843, 0.465, 0.8788, 0.7685, 0.7982, 0.7685, 0.834, 0.7642, 0.8375, 0.7642, 0.8017, 0.7693, 0.7517, 0.7711, 0.7877, 0.766, 0.7852, 0.7642, 0.7493, 0.5533, 0.9293, 0.5814, 0.9281, 0.5817, 0.9336, 0.5536, 0.9348, 0.6579, 0.5621, 0.6245, 0.5596, 0.6308, 0.5536, 0.6588, 0.5557, 0.6288, 0.5211, 0.6632, 0.5236, 0.6623, 0.53, 0.6338, 0.5279, 0.5536, 0.9348, 0.5817, 0.9336, 0.5817, 0.9595, 0.5531, 0.9607, 0.7642, 0.8767, 0.7642, 0.8481, 0.7697, 0.848, 0.7697, 0.8767, 0.88, 0.5224, 0.88, 0.4937, 0.8829, 0.489, 0.8829, 0.5177, 0.8634, 0.4532, 0.8747, 0.4149, 0.8841, 0.4176, 0.8742, 0.4511, 0.6521, 0.9138, 0.6521, 0.9817, 0.6484, 0.9731, 0.6484, 0.9138, 0.6521, 0.9817, 0.5931, 0.9817, 0.5969, 0.9731, 0.6484, 0.9731, 0.7486, 0.842, 0.7486, 0.9169, 0.7111, 0.9149, 0.7111, 0.8401, 0.7111, 0.8401, 0.7111, 0.9149, 0.6737, 0.9169, 0.6737, 0.8421, 0.941, 0.2735, 0.941, 0.1981, 0.9767, 0.199, 0.9767, 0.2744, 0.9427, 0.441, 0.941, 0.4131, 0.9795, 0.4129, 0.9807, 0.4332, 0.9425, 0.508, 0.941, 0.4798, 0.9795, 0.4798, 0.9805, 0.5002, 0.7198, 0.9274, 0.7463, 0.9298, 0.7463, 0.966, 0.7271, 0.9643, 0.941, 0.4131, 0.9427, 0.3846, 0.9807, 0.3922, 0.9795, 0.4129, 0.941, 0.4798, 0.9425, 0.4515, 0.9805, 0.4592, 0.9795, 0.4798, 0.9422, 0.7121, 0.9417, 0.6828, 0.9795, 0.6838, 0.9798, 0.705, 0.3748, 0.9269, 0.4042, 0.9269, 0.3966, 0.9631, 0.3752, 0.9631, 0.4968, 0.9141, 0.519, 0.9141, 0.5347, 0.9298, 0.5347, 0.952, 0.519, 0.9677, 0.4968, 0.9677, 0.4811, 0.952, 0.4811, 0.9298, 0.2891, 0.9128, 0.2891, 0.8377, 0.3244, 0.8395, 0.3244, 0.9146, 0.2889, 0.9251, 0.2868, 0.9804, 0.2575, 0.9804, 0.25, 0.9251, 0.007407, 0.896, 0.06297, 0.9052, 0.06134, 0.9337, 0.005248, 0.9338, 0.25, 0.9138, 0.25, 0.8387, 0.2891, 0.8377, 0.2891, 0.9128, 0.005248, 0.9338, 0.06134, 0.9337, 0.06297, 0.9616, 0.007407, 0.9709, 0.3731, 0.9164, 0.3731, 0.8417, 0.4102, 0.8394, 0.4102, 0.9141, 0.9138, 0.9771, 0.8601, 0.9697, 0.859, 0.9402, 0.9124, 0.938, 0.3353, 0.9144, 0.3353, 0.8397, 0.3731, 0.8417, 0.3731, 0.9164, 0.9124, 0.938, 0.859, 0.9402, 0.8601, 0.9137, 0.9138, 0.9028, 0.9799, 0.1118, 0.9799, 0.1871, 0.941, 0.1876, 0.941, 0.1123, 0.793, 0.9028, 0.8485, 0.912, 0.8471, 0.9402, 0.791, 0.9403, 0.9417, 0.6828, 0.9422, 0.6559, 0.9798, 0.6642, 0.9795, 0.6838, 0.791, 0.9403, 0.8471, 0.9402, 0.8485, 0.9684, 0.793, 0.9777, 0.6737, 0.9828, 0.6825, 0.9274, 0.7093, 0.9274, 0.7093, 0.9828])
me_cylinder.materials.append(mat_material_001)
me_cylinder.materials.append(mat_material_002)
me_cylinder.materials.append(mat_material_003)
me_cylinder.materials.append(mat_material_004)
me_cylinder.materials.append(mat_material_005)
me_cylinder.materials.append(mat_material_006)
me_cylinder.materials.append(mat_material_012)
me_cylinder.materials.append(mat_material_011)
me_cylinder.materials.append(mat_material_010)
me_cylinder.materials.append(mat_material_008)
me_cylinder.materials.append(mat_material_007)
me_cylinder.materials.append(None)
me_cylinder.materials.append(mat_material_009)
me_cylinder.use_remesh_fix_poles = True
me_cylinder.use_remesh_preserve_attributes = False
me_cylinder.update()
me_cylinder_001 = bpy.data.meshes.new('Cylinder.001')
me_cylinder_001.from_pydata([(-0.5175, 0.8963, -0.6), (-0.5175, 0.8963, 0.6), (0.5175, 0.8963, -0.6), (0.5175, 0.8963, 0.6), (1.035, -6.08e-08, -0.6), (1.035, -6.08e-08, 0.6), (0.5175, -0.8963, -0.6), (0.5175, -0.8963, 0.6), (-0.5175, -0.8963, -0.6), (-0.5175, -0.8963, 0.6), (-1.035, -9.164e-08, -0.6), (-1.035, -9.164e-08, 0.6), (-0.575, 0.9959, -0.5), (-0.575, 0.9959, 0.5), (0.575, 0.9959, 0.5), (0.575, 0.9959, -0.5), (1.15, -6.594e-08, 0.5), (1.15, -6.594e-08, -0.5), (0.575, -0.9959, 0.5), (0.575, -0.9959, -0.5), (-0.575, -0.9959, 0.5), (-0.575, -0.9959, -0.5), (-1.15, -1.002e-07, 0.5), (-1.15, -1.002e-07, -0.5)], [], [(13, 1, 3, 14), (14, 3, 5, 16), (16, 5, 7, 18), (18, 7, 9, 20), (3, 1, 11, 9, 7, 5), (20, 9, 11, 22), (22, 11, 1, 13), (0, 2, 4, 6, 8, 10), (10, 23, 12, 0), (23, 22, 13, 12), (8, 21, 23, 10), (21, 20, 22, 23), (6, 19, 21, 8), (19, 18, 20, 21), (4, 17, 19, 6), (17, 16, 18, 19), (2, 15, 17, 4), (15, 14, 16, 17), (0, 12, 15, 2), (12, 13, 14, 15)])
_uv = me_cylinder_001.uv_layers.new(name='UVMap')
_uv.uv.foreach_set('vector', [1.0, 0.8333, 1.0, 1.0, 0.8333, 1.0, 0.8333, 0.8333, 0.8333, 0.8333, 0.8333, 1.0, 0.6667, 1.0, 0.6667, 0.8333, 0.6667, 0.8333, 0.6667, 1.0, 0.5, 1.0, 0.5, 0.8333, 0.5, 0.8333, 0.5, 1.0, 0.3333, 1.0, 0.3333, 0.8333, 0.4578, 0.37, 0.25, 0.49, 0.04215, 0.37, 0.04215, 0.13, 0.25, 0.01, 0.4578, 0.13, 0.3333, 0.8333, 0.3333, 1.0, 0.1667, 1.0, 0.1667, 0.8333, 0.1667, 0.8333, 0.1667, 1.0, -8.941e-08, 1.0, -8.941e-08, 0.8333, 0.75, 0.49, 0.9578, 0.37, 0.9578, 0.13, 0.75, 0.01, 0.5422, 0.13, 0.5422, 0.37, 0.1667, 0.5, 0.1667, 0.6667, -8.941e-08, 0.6667, -8.941e-08, 0.5, 0.1667, 0.6667, 0.1667, 0.8333, -8.941e-08, 0.8333, -8.941e-08, 0.6667, 0.3333, 0.5, 0.3333, 0.6667, 0.1667, 0.6667, 0.1667, 0.5, 0.3333, 0.6667, 0.3333, 0.8333, 0.1667, 0.8333, 0.1667, 0.6667, 0.5, 0.5, 0.5, 0.6667, 0.3333, 0.6667, 0.3333, 0.5, 0.5, 0.6667, 0.5, 0.8333, 0.3333, 0.8333, 0.3333, 0.6667, 0.6667, 0.5, 0.6667, 0.6667, 0.5, 0.6667, 0.5, 0.5, 0.6667, 0.6667, 0.6667, 0.8333, 0.5, 0.8333, 0.5, 0.6667, 0.8333, 0.5, 0.8333, 0.6667, 0.6667, 0.6667, 0.6667, 0.5, 0.8333, 0.6667, 0.8333, 0.8333, 0.6667, 0.8333, 0.6667, 0.6667, 1.0, 0.5, 1.0, 0.6667, 0.8333, 0.6667, 0.8333, 0.5, 1.0, 0.6667, 1.0, 0.8333, 0.8333, 0.8333, 0.8333, 0.6667])
me_cylinder_001.use_remesh_fix_poles = True
me_cylinder_001.use_remesh_preserve_attributes = False
me_cylinder_001.update()

# ---- objects
ob_light = bpy.data.objects.new('Light', light_light)
ob_camera = bpy.data.objects.new('Camera', cam_camera)
ob_cylinder = bpy.data.objects.new('Cylinder', me_cylinder)
ob_cylinder_001 = bpy.data.objects.new('Cylinder.001', me_cylinder_001)
ob_light_001 = bpy.data.objects.new('Light.001', light_light_001)
ob_light_002 = bpy.data.objects.new('Light.002', light_light_002)

# ---- transforms, parenting, visibility, modifiers, constraints
ob_light.location = (8.755, 1.907, 5.904)
ob_light.rotation_euler = (0.6503, 0.05522, 1.866)
ob_light.lock_rotations_4d = False
ob_light.empty_display_type = 'ARROWS'
ob_light.color = (0.0, 0.0, 0.0, 0.0)
ob_light.lineart.crease_threshold = 0.0
ob_camera.location = (7.359, -6.926, 4.958)
ob_camera.rotation_euler = (1.109, 0.0, 0.8149)
ob_camera.lock_rotations_4d = False
ob_camera.empty_display_type = 'ARROWS'
ob_camera.color = (0.0, 0.0, 0.0, 0.0)
ob_camera.display_type = 'WIRE'
ob_camera.lineart.crease_threshold = 0.0
ob_cylinder.location = (0.0, 0.0, 0.0)
_m = ob_cylinder.modifiers.new('Mirror', 'MIRROR')
_m.use_clip = True
ob_cylinder_001.location = (-12.93, 0.0, 0.0)
ob_light_001.location = (-3.703, -8.521, -3.341)
ob_light_001.rotation_euler = (0.6503, 0.05522, 1.866)
ob_light_001.lock_rotations_4d = False
ob_light_001.empty_display_type = 'ARROWS'
ob_light_001.color = (0.0, 0.0, 0.0, 0.0)
ob_light_001.lineart.crease_threshold = 0.0
ob_light_002.location = (-5.957, 6.417, 0.3798)
ob_light_002.rotation_euler = (0.6503, 0.05522, 1.866)
ob_light_002.lock_rotations_4d = False
ob_light_002.empty_display_type = 'ARROWS'
ob_light_002.color = (0.0, 0.0, 0.0, 0.0)
ob_light_002.lineart.crease_threshold = 0.0

# ---- collection membership
col_collection.objects.link(ob_light)
col_collection.objects.link(ob_camera)
col_collection.objects.link(ob_cylinder)
col_collection.objects.link(ob_cylinder_001)
col_collection.objects.link(ob_light_001)
col_collection.objects.link(ob_light_002)

# ---- scene / render settings (as saved in the file)
scene.camera = ob_camera
scene.frame_start = 1; scene.frame_end = 250; scene.frame_set(1)
scene.render.engine = 'CYCLES'
scene.render.resolution_x = 128
scene.render.resolution_y = 128
scene.render.film_transparent = True
scene.cycles.use_denoising = False
scene.cycles.samples = 128
scene.cycles.sampling_pattern = 'TABULATED_SOBOL'
scene.cycles.use_adaptive_sampling = False
scene.cycles.use_light_tree = False
scene.cycles.bake_type = 'DIFFUSE'
scene.view_settings.view_transform = 'Standard'
bpy.context.view_layer.update()
